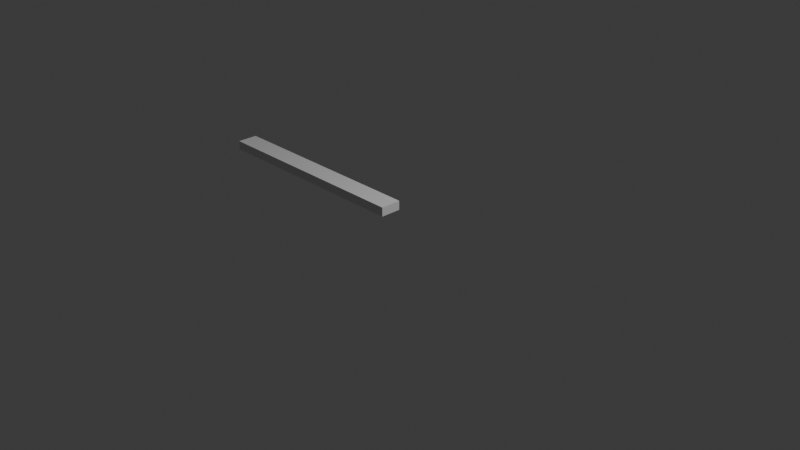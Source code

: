 # Source: Road_Edge_Short.blend  (saved by Blender 4.5.91; exported with 4.5.12 LTS)
import bpy
from mathutils import Matrix  # noqa: F401  (used for matrix-valued properties, if any)

bpy.ops.wm.read_factory_settings(use_empty=True)
scene = bpy.context.scene
scene.name = 'Scene'

# ---- collections
col_collection = bpy.data.collections.new('Collection'); scene.collection.children.link(col_collection)

# ---- world
world_world = bpy.data.worlds.new('World'); scene.world = world_world
world_world.use_nodes = True; world_world.node_tree.nodes.clear()
_N = world_world.node_tree.nodes; _L = world_world.node_tree.links
n0 = _N.new('ShaderNodeOutputWorld'); n0.name = 'World Output'; n0.location = (200, 100)
n1 = _N.new('ShaderNodeBackground'); n1.name = 'Background'; n1.location = (-200, 100)
n1.inputs[0].default_value = (0.05088, 0.05088, 0.05088, 1.0)
_L.new(n1.outputs[0], n0.inputs[0])
n0.is_active_output = True
world_world.color = (0.05088, 0.05088, 0.05088)
world_world.sun_shadow_jitter_overblur = 0.0

# ---- cameras
cam_camera = bpy.data.cameras.new('Camera')
cam_camera.clip_end = 100.0
cam_camera.ortho_scale = 7.314

# ---- lights
light_light = bpy.data.lights.new('Light', 'POINT')
light_light.energy = 1000.0
light_light.shadow_soft_size = 0.1

# ---- meshes
me_cube_004 = bpy.data.meshes.new('Cube.004')
me_cube_004.from_pydata([(-2.4, -0.23, 0.1), (-2.4, -0.23, 0.2), (-2.4, -6.258e-07, 0.1), (-2.4, -6.258e-07, 0.2), (-1.937e-07, -0.23, 0.1), (-1.937e-07, -0.23, 0.2), (-1.937e-07, 0.0, 0.1), (-1.937e-07, 0.0, 0.2)], [], [(0, 1, 3, 2), (2, 3, 7, 6), (6, 7, 5, 4), (4, 5, 1, 0), (2, 6, 4, 0), (7, 3, 1, 5)])
_uv = me_cube_004.uv_layers.new(name='UVMap')
_uv.uv.foreach_set('vector', [0.3167, 0.1917, 0.275, 0.1917, 0.275, 0.09583, 0.3167, 0.09583, 0.275, 1.0, 0.2333, 1.0, 0.2333, -3.121e-08, 0.275, -2.806e-08, 0.3167, 0.09583, 0.275, 0.09583, 0.275, 2.135e-09, 0.3167, 5.281e-09, 0.2333, 1.0, 0.1917, 1.0, 0.1917, 1.447e-08, 0.2333, 1.762e-08, 0.1917, 4.118e-07, 0.1917, 1.0, 0.09583, 1.0, 0.09583, 7.235e-09, 0.09583, -1.863e-08, 0.09583, 1.0, -9.921e-10, 1.0, 7.451e-08, -2.586e-08])
me_cube_004.update()

# ---- objects
ob_light = bpy.data.objects.new('Light', light_light)
ob_camera = bpy.data.objects.new('Camera', cam_camera)
ob_road_edge_short = bpy.data.objects.new('Road_Edge_Short', me_cube_004)

# ---- transforms, parenting, visibility, modifiers, constraints
ob_light.location = (4.076, 1.005, 5.904)
ob_light.rotation_euler = (0.6503, 0.05522, 1.866)
ob_light.lock_rotations_4d = False
ob_light.empty_display_type = 'ARROWS'
ob_light.color = (0.0, 0.0, 0.0, 0.0)
ob_light.lineart.crease_threshold = 0.0
ob_camera.location = (7.359, -6.926, 4.958)
ob_camera.rotation_euler = (1.109, 0.0, 0.8149)
ob_camera.lock_rotations_4d = False
ob_camera.empty_display_type = 'ARROWS'
ob_camera.color = (0.0, 0.0, 0.0, 0.0)
ob_camera.display_type = 'WIRE'
ob_camera.lineart.crease_threshold = 0.0
ob_road_edge_short.location = (0.0, 0.0, 0.0)

# ---- collection membership
col_collection.objects.link(ob_light)
col_collection.objects.link(ob_camera)
col_collection.objects.link(ob_road_edge_short)

# ---- scene / render settings (as saved in the file)
scene.camera = ob_camera
scene.frame_start = 1; scene.frame_end = 250; scene.frame_set(1)
scene.render.engine = 'BLENDER_EEVEE_NEXT'
bpy.context.view_layer.update()

